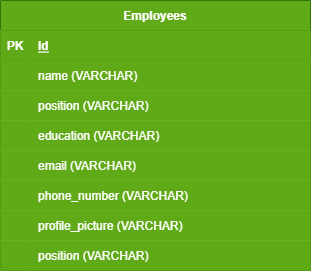

The diagram above was exported from draw.io. Its source (the exported page's mxGraphModel, read from the mxfile embedded in the PNG):
<mxGraphModel dx="636" dy="480" grid="1" gridSize="10" guides="1" tooltips="1" connect="1" arrows="1" fold="1" page="1" pageScale="1" pageWidth="850" pageHeight="1100" math="0" shadow="0">
  <root>
    <mxCell id="0" />
    <mxCell id="1" parent="0" />
    <mxCell id="2" value="Employees" style="shape=table;startSize=30;container=1;collapsible=1;childLayout=tableLayout;fixedRows=1;rowLines=0;fontStyle=1;align=center;resizeLast=1;fontColor=#ffffff;fillColor=#60a917;strokeColor=#2D7600;" parent="1" vertex="1">
      <mxGeometry x="240" y="170" width="310" height="270" as="geometry" />
    </mxCell>
    <mxCell id="3" value="" style="shape=tableRow;horizontal=0;startSize=0;swimlaneHead=0;swimlaneBody=0;fillColor=#60a917;collapsible=0;dropTarget=0;points=[[0,0.5],[1,0.5]];portConstraint=eastwest;top=0;left=0;right=0;bottom=1;fontColor=#ffffff;strokeColor=#2D7600;" parent="2" vertex="1">
      <mxGeometry y="30" width="310" height="30" as="geometry" />
    </mxCell>
    <mxCell id="4" value="PK" style="shape=partialRectangle;connectable=0;fillColor=#60a917;top=0;left=0;bottom=0;right=0;fontStyle=1;overflow=hidden;fontColor=#ffffff;strokeColor=#2D7600;" parent="3" vertex="1">
      <mxGeometry width="30" height="30" as="geometry">
        <mxRectangle width="30" height="30" as="alternateBounds" />
      </mxGeometry>
    </mxCell>
    <mxCell id="5" value="Id" style="shape=partialRectangle;connectable=0;fillColor=#60a917;top=0;left=0;bottom=0;right=0;align=left;spacingLeft=6;fontStyle=5;overflow=hidden;fontColor=#ffffff;strokeColor=#2D7600;" parent="3" vertex="1">
      <mxGeometry x="30" width="280" height="30" as="geometry">
        <mxRectangle width="280" height="30" as="alternateBounds" />
      </mxGeometry>
    </mxCell>
    <mxCell id="6" value="" style="shape=tableRow;horizontal=0;startSize=0;swimlaneHead=0;swimlaneBody=0;fillColor=#60a917;collapsible=0;dropTarget=0;points=[[0,0.5],[1,0.5]];portConstraint=eastwest;top=0;left=0;right=0;bottom=0;fontColor=#ffffff;strokeColor=#2D7600;" parent="2" vertex="1">
      <mxGeometry y="60" width="310" height="30" as="geometry" />
    </mxCell>
    <mxCell id="7" value="" style="shape=partialRectangle;connectable=0;fillColor=#60a917;top=0;left=0;bottom=0;right=0;editable=1;overflow=hidden;fontColor=#ffffff;strokeColor=#2D7600;" parent="6" vertex="1">
      <mxGeometry width="30" height="30" as="geometry">
        <mxRectangle width="30" height="30" as="alternateBounds" />
      </mxGeometry>
    </mxCell>
    <mxCell id="8" value="name (VARCHAR)" style="shape=partialRectangle;connectable=0;fillColor=#60a917;top=0;left=0;bottom=0;right=0;align=left;spacingLeft=6;overflow=hidden;fontColor=#ffffff;strokeColor=#2D7600;" parent="6" vertex="1">
      <mxGeometry x="30" width="280" height="30" as="geometry">
        <mxRectangle width="280" height="30" as="alternateBounds" />
      </mxGeometry>
    </mxCell>
    <mxCell id="9" value="" style="shape=tableRow;horizontal=0;startSize=0;swimlaneHead=0;swimlaneBody=0;fillColor=#60a917;collapsible=0;dropTarget=0;points=[[0,0.5],[1,0.5]];portConstraint=eastwest;top=0;left=0;right=0;bottom=0;fontColor=#ffffff;strokeColor=#2D7600;" parent="2" vertex="1">
      <mxGeometry y="90" width="310" height="30" as="geometry" />
    </mxCell>
    <mxCell id="10" value="" style="shape=partialRectangle;connectable=0;fillColor=#60a917;top=0;left=0;bottom=0;right=0;editable=1;overflow=hidden;fontColor=#ffffff;strokeColor=#2D7600;" parent="9" vertex="1">
      <mxGeometry width="30" height="30" as="geometry">
        <mxRectangle width="30" height="30" as="alternateBounds" />
      </mxGeometry>
    </mxCell>
    <mxCell id="11" value="position (VARCHAR)" style="shape=partialRectangle;connectable=0;fillColor=#60a917;top=0;left=0;bottom=0;right=0;align=left;spacingLeft=6;overflow=hidden;fontColor=#ffffff;strokeColor=#2D7600;" parent="9" vertex="1">
      <mxGeometry x="30" width="280" height="30" as="geometry">
        <mxRectangle width="280" height="30" as="alternateBounds" />
      </mxGeometry>
    </mxCell>
    <mxCell id="12" value="" style="shape=tableRow;horizontal=0;startSize=0;swimlaneHead=0;swimlaneBody=0;fillColor=#60a917;collapsible=0;dropTarget=0;points=[[0,0.5],[1,0.5]];portConstraint=eastwest;top=0;left=0;right=0;bottom=0;fontColor=#ffffff;strokeColor=#2D7600;" parent="2" vertex="1">
      <mxGeometry y="120" width="310" height="30" as="geometry" />
    </mxCell>
    <mxCell id="13" value="" style="shape=partialRectangle;connectable=0;fillColor=#60a917;top=0;left=0;bottom=0;right=0;editable=1;overflow=hidden;fontColor=#ffffff;strokeColor=#2D7600;" parent="12" vertex="1">
      <mxGeometry width="30" height="30" as="geometry">
        <mxRectangle width="30" height="30" as="alternateBounds" />
      </mxGeometry>
    </mxCell>
    <mxCell id="14" value="education (VARCHAR)" style="shape=partialRectangle;connectable=0;fillColor=#60a917;top=0;left=0;bottom=0;right=0;align=left;spacingLeft=6;overflow=hidden;fontColor=#ffffff;strokeColor=#2D7600;" parent="12" vertex="1">
      <mxGeometry x="30" width="280" height="30" as="geometry">
        <mxRectangle width="280" height="30" as="alternateBounds" />
      </mxGeometry>
    </mxCell>
    <mxCell id="15" value="" style="shape=tableRow;horizontal=0;startSize=0;swimlaneHead=0;swimlaneBody=0;fillColor=#60a917;collapsible=0;dropTarget=0;points=[[0,0.5],[1,0.5]];portConstraint=eastwest;top=0;left=0;right=0;bottom=0;fontColor=#ffffff;strokeColor=#2D7600;" parent="2" vertex="1">
      <mxGeometry y="150" width="310" height="30" as="geometry" />
    </mxCell>
    <mxCell id="16" value="" style="shape=partialRectangle;connectable=0;fillColor=#60a917;top=0;left=0;bottom=0;right=0;editable=1;overflow=hidden;fontColor=#ffffff;strokeColor=#2D7600;" parent="15" vertex="1">
      <mxGeometry width="30" height="30" as="geometry">
        <mxRectangle width="30" height="30" as="alternateBounds" />
      </mxGeometry>
    </mxCell>
    <mxCell id="17" value="email (VARCHAR)" style="shape=partialRectangle;connectable=0;fillColor=#60a917;top=0;left=0;bottom=0;right=0;align=left;spacingLeft=6;overflow=hidden;fontColor=#ffffff;strokeColor=#2D7600;" parent="15" vertex="1">
      <mxGeometry x="30" width="280" height="30" as="geometry">
        <mxRectangle width="280" height="30" as="alternateBounds" />
      </mxGeometry>
    </mxCell>
    <mxCell id="18" value="" style="shape=tableRow;horizontal=0;startSize=0;swimlaneHead=0;swimlaneBody=0;fillColor=#60a917;collapsible=0;dropTarget=0;points=[[0,0.5],[1,0.5]];portConstraint=eastwest;top=0;left=0;right=0;bottom=0;fontColor=#ffffff;strokeColor=#2D7600;" parent="2" vertex="1">
      <mxGeometry y="180" width="310" height="30" as="geometry" />
    </mxCell>
    <mxCell id="19" value="" style="shape=partialRectangle;connectable=0;fillColor=#60a917;top=0;left=0;bottom=0;right=0;editable=1;overflow=hidden;fontColor=#ffffff;strokeColor=#2D7600;" parent="18" vertex="1">
      <mxGeometry width="30" height="30" as="geometry">
        <mxRectangle width="30" height="30" as="alternateBounds" />
      </mxGeometry>
    </mxCell>
    <mxCell id="20" value="phone_number (VARCHAR)" style="shape=partialRectangle;connectable=0;fillColor=#60a917;top=0;left=0;bottom=0;right=0;align=left;spacingLeft=6;overflow=hidden;fontColor=#ffffff;strokeColor=#2D7600;" parent="18" vertex="1">
      <mxGeometry x="30" width="280" height="30" as="geometry">
        <mxRectangle width="280" height="30" as="alternateBounds" />
      </mxGeometry>
    </mxCell>
    <mxCell id="21" value="" style="shape=tableRow;horizontal=0;startSize=0;swimlaneHead=0;swimlaneBody=0;fillColor=#60a917;collapsible=0;dropTarget=0;points=[[0,0.5],[1,0.5]];portConstraint=eastwest;top=0;left=0;right=0;bottom=0;fontColor=#ffffff;strokeColor=#2D7600;" parent="2" vertex="1">
      <mxGeometry y="210" width="310" height="30" as="geometry" />
    </mxCell>
    <mxCell id="22" value="" style="shape=partialRectangle;connectable=0;fillColor=#60a917;top=0;left=0;bottom=0;right=0;editable=1;overflow=hidden;fontColor=#ffffff;strokeColor=#2D7600;" parent="21" vertex="1">
      <mxGeometry width="30" height="30" as="geometry">
        <mxRectangle width="30" height="30" as="alternateBounds" />
      </mxGeometry>
    </mxCell>
    <mxCell id="23" value="profile_picture (VARCHAR)" style="shape=partialRectangle;connectable=0;fillColor=#60a917;top=0;left=0;bottom=0;right=0;align=left;spacingLeft=6;overflow=hidden;fontColor=#ffffff;strokeColor=#2D7600;" parent="21" vertex="1">
      <mxGeometry x="30" width="280" height="30" as="geometry">
        <mxRectangle width="280" height="30" as="alternateBounds" />
      </mxGeometry>
    </mxCell>
    <mxCell id="24" value="" style="shape=tableRow;horizontal=0;startSize=0;swimlaneHead=0;swimlaneBody=0;fillColor=#60a917;collapsible=0;dropTarget=0;points=[[0,0.5],[1,0.5]];portConstraint=eastwest;top=0;left=0;right=0;bottom=0;fontColor=#ffffff;strokeColor=#2D7600;" vertex="1" parent="2">
      <mxGeometry y="240" width="310" height="30" as="geometry" />
    </mxCell>
    <mxCell id="25" value="" style="shape=partialRectangle;connectable=0;fillColor=#60a917;top=0;left=0;bottom=0;right=0;editable=1;overflow=hidden;fontColor=#ffffff;strokeColor=#2D7600;" vertex="1" parent="24">
      <mxGeometry width="30" height="30" as="geometry">
        <mxRectangle width="30" height="30" as="alternateBounds" />
      </mxGeometry>
    </mxCell>
    <mxCell id="26" value="position (VARCHAR)" style="shape=partialRectangle;connectable=0;fillColor=#60a917;top=0;left=0;bottom=0;right=0;align=left;spacingLeft=6;overflow=hidden;fontColor=#ffffff;strokeColor=#2D7600;" vertex="1" parent="24">
      <mxGeometry x="30" width="280" height="30" as="geometry">
        <mxRectangle width="280" height="30" as="alternateBounds" />
      </mxGeometry>
    </mxCell>
  </root>
</mxGraphModel>